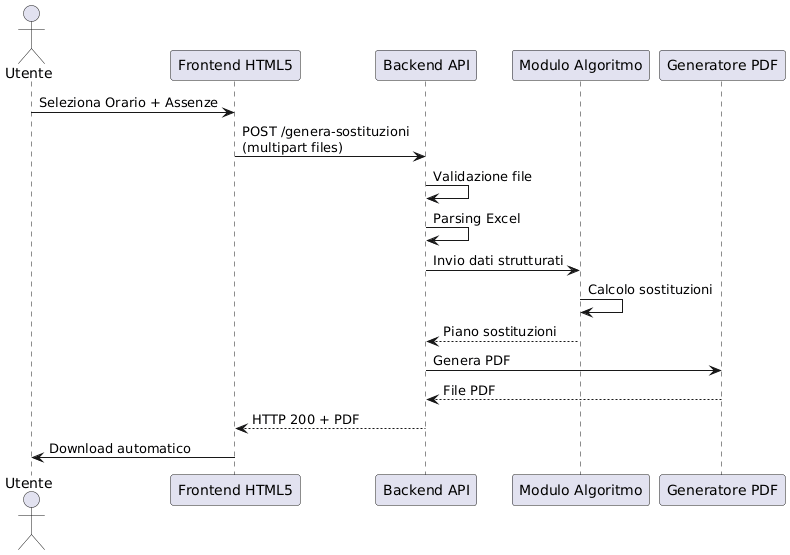

The diagram above was rendered by PlantUML. Its source (embedded in the PNG):
@startuml
actor Utente
participant "Frontend HTML5" as FE
participant "Backend API" as BE
participant "Modulo Algoritmo" as ALG
participant "Generatore PDF" as PDF

Utente -> FE : Seleziona Orario + Assenze
FE -> BE : POST /genera-sostituzioni\n(multipart files)

BE -> BE : Validazione file
BE -> BE : Parsing Excel

BE -> ALG : Invio dati strutturati
ALG -> ALG : Calcolo sostituzioni
ALG --> BE : Piano sostituzioni

BE -> PDF : Genera PDF
PDF --> BE : File PDF

BE --> FE : HTTP 200 + PDF
FE -> Utente : Download automatico
@enduml